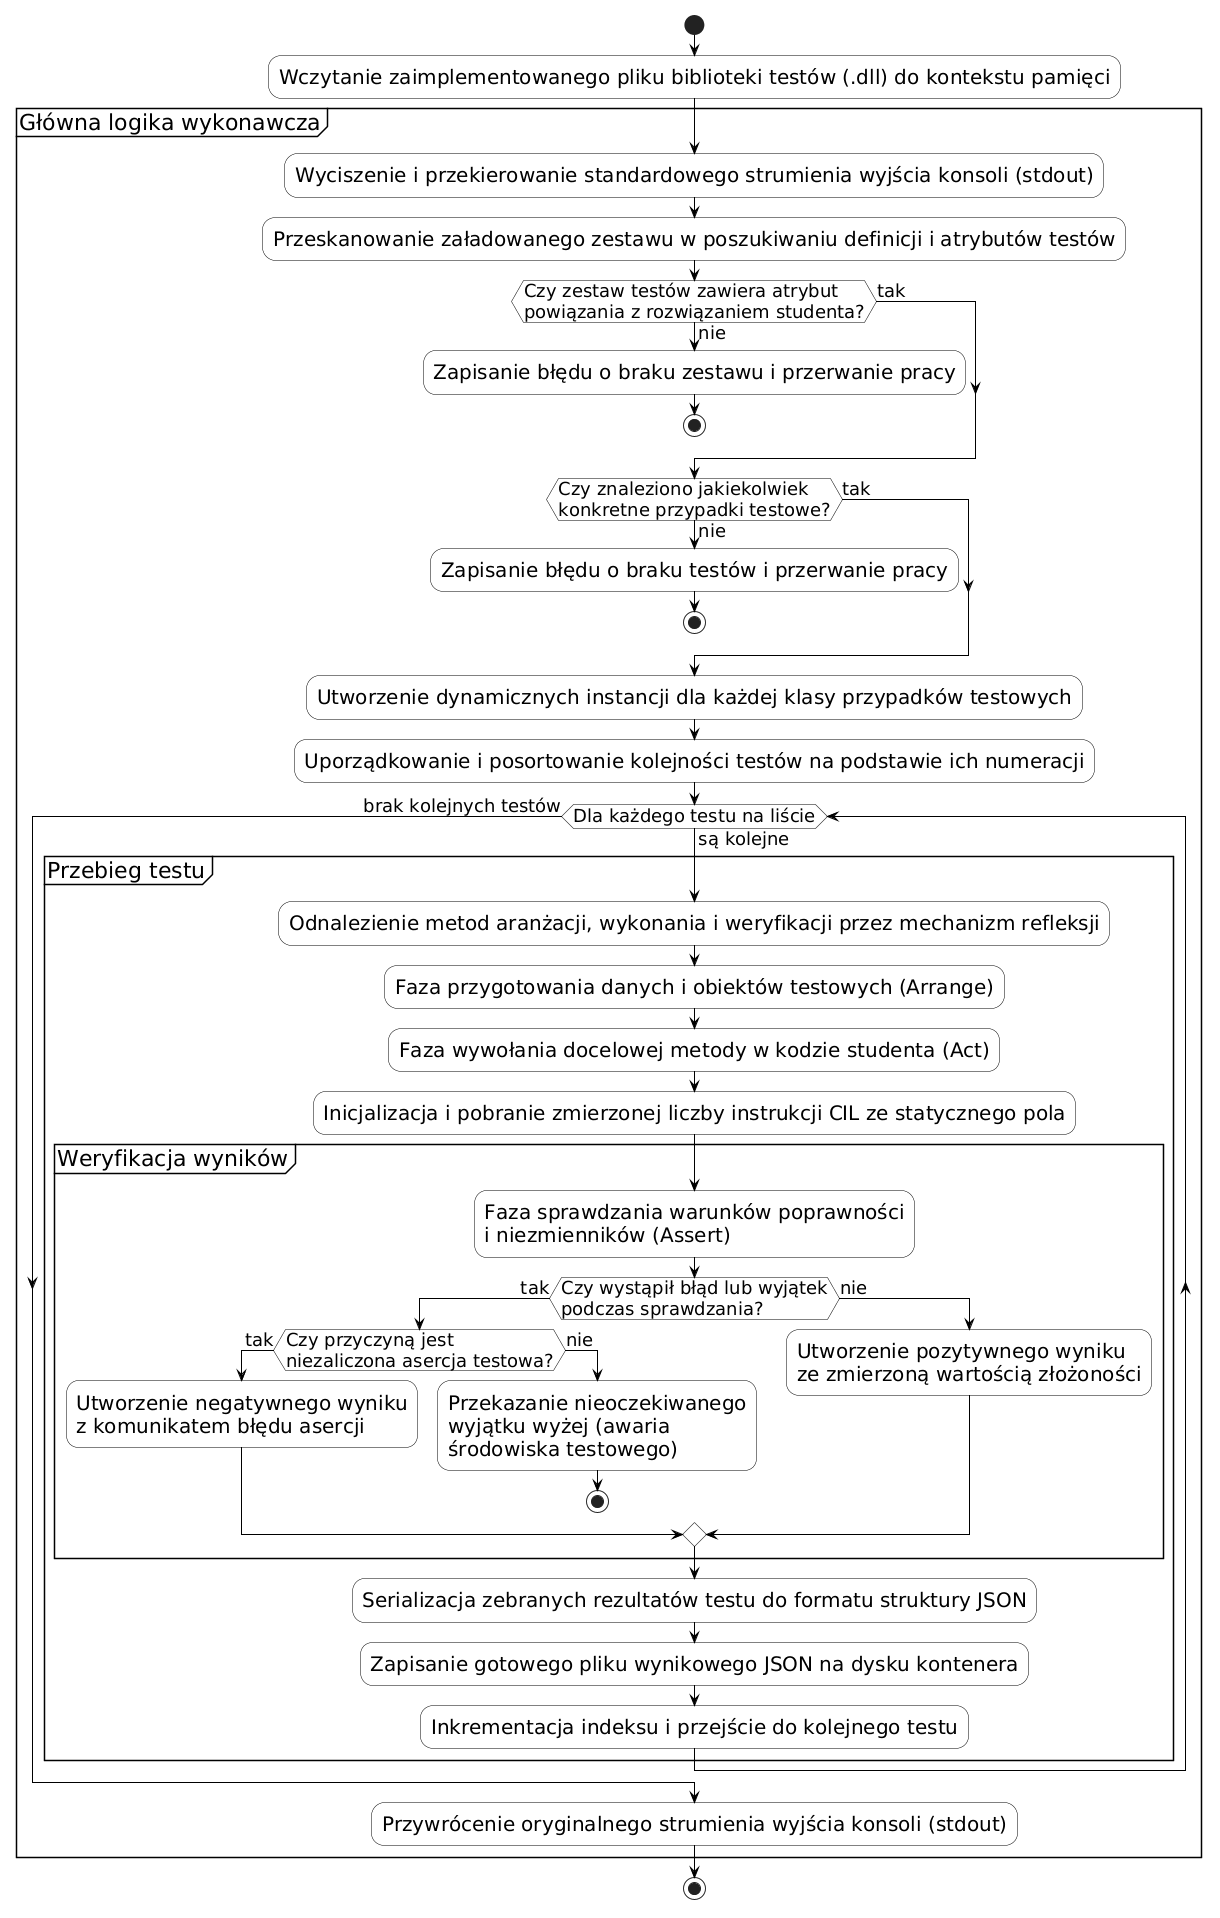

The diagram above was rendered by PlantUML. Its source (embedded in the PNG):
@startuml
skinparam defaultFontName Arial
skinparam defaultFontSize 20
skinparam ActivityFontSize 20
skinparam ActivityDiamondFontSize 18
skinparam ArrowFontSize 18
skinparam PartitionFontSize 22
skinparam wrapWidth 900
skinparam ActivityPadding 4
skinparam ActivityMargin 4
skinparam shadowing false
skinparam backgroundColor white
skinparam ArrowColor black
skinparam activity {
  BackgroundColor white
  BorderColor black
}
skinparam ActivityDiamond {
  BackgroundColor white
  BorderColor black
}
skinparam partition {
  BackgroundColor white
  BorderColor black
}

start
:Wczytanie zaimplementowanego pliku biblioteki testów (.dll) do kontekstu pamięci;

partition "Główna logika wykonawcza" {
  :Wyciszenie i przekierowanie standardowego strumienia wyjścia konsoli (stdout);

  :Przeskanowanie załadowanego zestawu w poszukiwaniu definicji i atrybutów testów;
  if (Czy zestaw testów zawiera atrybut\npowiązania z rozwiązaniem studenta?) then (nie)
    :Zapisanie błędu o braku zestawu i przerwanie pracy;
    stop
  else (tak)
  endif

  if (Czy znaleziono jakiekolwiek\nkonkretne przypadki testowe?) then (nie)
    :Zapisanie błędu o braku testów i przerwanie pracy;
    stop
  else (tak)
  endif

  :Utworzenie dynamicznych instancji dla każdej klasy przypadków testowych;
  :Uporządkowanie i posortowanie kolejności testów na podstawie ich numeracji;

  while (Dla każdego testu na liście) is (są kolejne)
    partition "Przebieg testu" {
      :Odnalezienie metod aranżacji, wykonania i weryfikacji przez mechanizm refleksji;

      :Faza przygotowania danych i obiektów testowych (Arrange);
      :Faza wywołania docelowej metody w kodzie studenta (Act);
      :Inicjalizacja i pobranie zmierzonej liczby instrukcji CIL ze statycznego pola;

      partition "Weryfikacja wyników" {
        :Faza sprawdzania warunków poprawności\ni niezmienników (Assert);
        if (Czy wystąpił błąd lub wyjątek\npodczas sprawdzania?) then (tak)
          if (Czy przyczyną jest\nniezaliczona asercja testowa?) then (tak)
            :Utworzenie negatywnego wyniku\nz komunikatem błędu asercji;
          else (nie)
            :Przekazanie nieoczekiwanego\nwyjątku wyżej (awaria\nśrodowiska testowego);
            stop
          endif
        else (nie)
          :Utworzenie pozytywnego wyniku\nze zmierzoną wartością złożoności;
        endif
      }

      :Serializacja zebranych rezultatów testu do formatu struktury JSON;
      :Zapisanie gotowego pliku wynikowego JSON na dysku kontenera;
      :Inkrementacja indeksu i przejście do kolejnego testu;
    }
  endwhile (brak kolejnych testów)

  :Przywrócenie oryginalnego strumienia wyjścia konsoli (stdout);
}
stop
@enduml